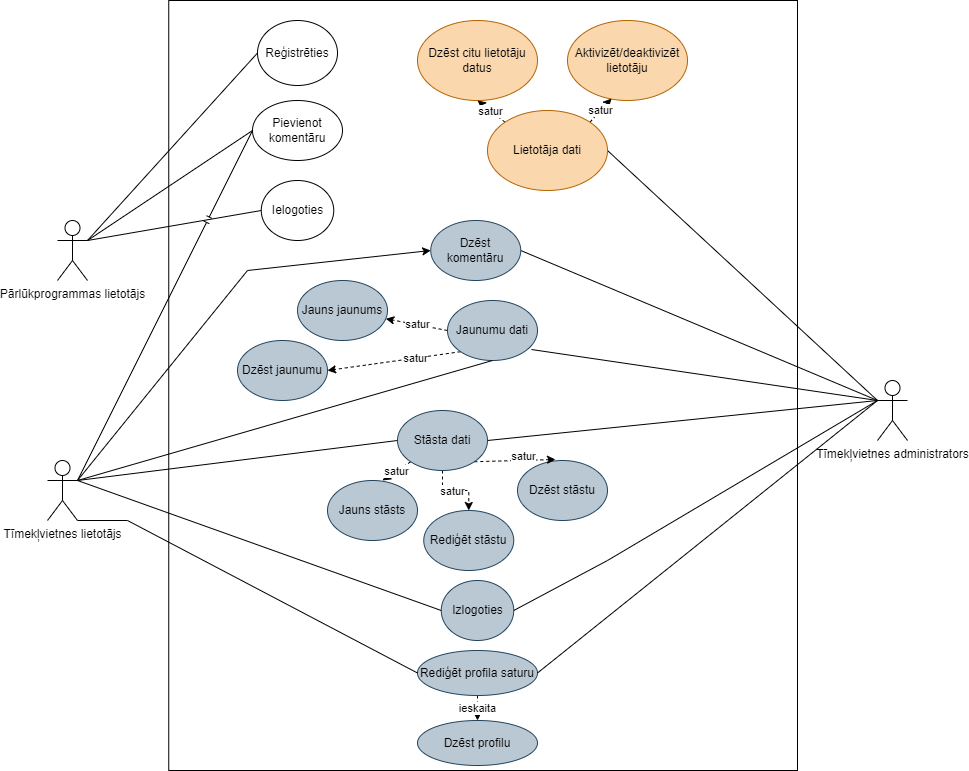

The diagram above was exported from draw.io. Its source (the exported page's mxGraphModel, read from the mxfile embedded in the PNG):
<mxGraphModel dx="1393" dy="797" grid="1" gridSize="10" guides="1" tooltips="1" connect="1" arrows="0" fold="1" page="1" pageScale="1" pageWidth="1169" pageHeight="827" math="0" shadow="0">
  <root>
    <mxCell id="0" />
    <mxCell id="1" parent="0" />
    <mxCell id="fBsBjgIpKqiwpwnLL71w-5" value="" style="rounded=0;whiteSpace=wrap;html=1;" parent="1" vertex="1">
      <mxGeometry x="241.25" y="30" width="628.75" height="770" as="geometry" />
    </mxCell>
    <mxCell id="DDodPSfaYZ-6EA-42dWd-15" style="edgeStyle=none;rounded=0;orthogonalLoop=1;jettySize=auto;html=1;exitX=1;exitY=0.3333333333333333;exitDx=0;exitDy=0;exitPerimeter=0;entryX=0;entryY=0.5;entryDx=0;entryDy=0;endArrow=none;endFill=0;" edge="1" parent="1" source="KWtkVgmPru0WwEhI3LE_-112" target="PJvhlX1BGJrjA2TBgcpM-6">
      <mxGeometry relative="1" as="geometry" />
    </mxCell>
    <mxCell id="DDodPSfaYZ-6EA-42dWd-16" style="edgeStyle=none;rounded=0;orthogonalLoop=1;jettySize=auto;html=1;exitX=1;exitY=0.3333333333333333;exitDx=0;exitDy=0;exitPerimeter=0;entryX=0;entryY=0.5;entryDx=0;entryDy=0;endArrow=none;endFill=0;" edge="1" parent="1" source="KWtkVgmPru0WwEhI3LE_-112" target="NrLsGGllYm7bNRW0tJOI-28">
      <mxGeometry relative="1" as="geometry" />
    </mxCell>
    <mxCell id="DDodPSfaYZ-6EA-42dWd-17" style="edgeStyle=none;rounded=0;orthogonalLoop=1;jettySize=auto;html=1;exitX=1;exitY=0.3333333333333333;exitDx=0;exitDy=0;exitPerimeter=0;entryX=0;entryY=0.5;entryDx=0;entryDy=0;endArrow=none;endFill=0;" edge="1" parent="1" source="KWtkVgmPru0WwEhI3LE_-112" target="KWtkVgmPru0WwEhI3LE_-154">
      <mxGeometry relative="1" as="geometry" />
    </mxCell>
    <mxCell id="KWtkVgmPru0WwEhI3LE_-112" value="Pārlūkprogrammas lietotājs" style="shape=umlActor;verticalLabelPosition=bottom;verticalAlign=top;html=1;outlineConnect=0;labelBackgroundColor=none;rounded=1;" parent="1" vertex="1">
      <mxGeometry x="130" y="250" width="30" height="60" as="geometry" />
    </mxCell>
    <mxCell id="PJvhlX1BGJrjA2TBgcpM-4" value="Izlogoties" style="ellipse;whiteSpace=wrap;html=1;labelBackgroundColor=none;rounded=1;fillColor=#bac8d3;strokeColor=#23445d;" parent="1" vertex="1">
      <mxGeometry x="513.75" y="610" width="72.5" height="60" as="geometry" />
    </mxCell>
    <mxCell id="PJvhlX1BGJrjA2TBgcpM-6" value="Reģistrēties" style="ellipse;whiteSpace=wrap;html=1;labelBackgroundColor=none;rounded=1;" parent="1" vertex="1">
      <mxGeometry x="330" y="50" width="80" height="65" as="geometry" />
    </mxCell>
    <mxCell id="NrLsGGllYm7bNRW0tJOI-1" value="Jauns stāsts" style="ellipse;whiteSpace=wrap;html=1;labelBackgroundColor=none;rounded=1;fillColor=#bac8d3;strokeColor=#23445d;" parent="1" vertex="1">
      <mxGeometry x="400" y="510" width="90" height="60" as="geometry" />
    </mxCell>
    <mxCell id="DDodPSfaYZ-6EA-42dWd-9" value="ieskaita" style="edgeStyle=none;rounded=0;orthogonalLoop=1;jettySize=auto;html=1;exitX=0.5;exitY=1;exitDx=0;exitDy=0;dashed=1;" edge="1" parent="1" source="NrLsGGllYm7bNRW0tJOI-15" target="NrLsGGllYm7bNRW0tJOI-23">
      <mxGeometry relative="1" as="geometry" />
    </mxCell>
    <mxCell id="NrLsGGllYm7bNRW0tJOI-15" value="Rediģēt profila saturu" style="ellipse;whiteSpace=wrap;html=1;rounded=1;fillColor=#bac8d3;strokeColor=#23445d;" parent="1" vertex="1">
      <mxGeometry x="490" y="680" width="120" height="45" as="geometry" />
    </mxCell>
    <mxCell id="NrLsGGllYm7bNRW0tJOI-17" value="Rediģēt stāstu" style="ellipse;whiteSpace=wrap;html=1;labelBackgroundColor=none;rounded=1;fillColor=#bac8d3;strokeColor=#23445d;" parent="1" vertex="1">
      <mxGeometry x="496.25" y="540" width="90" height="60" as="geometry" />
    </mxCell>
    <mxCell id="NrLsGGllYm7bNRW0tJOI-23" value="Dzēst profilu" style="ellipse;whiteSpace=wrap;html=1;rounded=1;fillColor=#bac8d3;strokeColor=#23445d;" parent="1" vertex="1">
      <mxGeometry x="490" y="750" width="120" height="45" as="geometry" />
    </mxCell>
    <mxCell id="NrLsGGllYm7bNRW0tJOI-28" value="Pievienot komentāru" style="ellipse;whiteSpace=wrap;html=1;labelBackgroundColor=none;rounded=1;" parent="1" vertex="1">
      <mxGeometry x="325" y="130" width="90" height="60" as="geometry" />
    </mxCell>
    <mxCell id="DDodPSfaYZ-6EA-42dWd-25" value="satur" style="edgeStyle=none;rounded=0;orthogonalLoop=1;jettySize=auto;html=1;exitX=0;exitY=0.5;exitDx=0;exitDy=0;dashed=1;" edge="1" parent="1" source="NrLsGGllYm7bNRW0tJOI-30" target="DDodPSfaYZ-6EA-42dWd-23">
      <mxGeometry relative="1" as="geometry" />
    </mxCell>
    <mxCell id="DDodPSfaYZ-6EA-42dWd-26" style="edgeStyle=none;rounded=0;orthogonalLoop=1;jettySize=auto;html=1;exitX=0;exitY=1;exitDx=0;exitDy=0;entryX=1;entryY=0.5;entryDx=0;entryDy=0;dashed=1;" edge="1" parent="1" source="NrLsGGllYm7bNRW0tJOI-30" target="DDodPSfaYZ-6EA-42dWd-24">
      <mxGeometry relative="1" as="geometry">
        <Array as="points" />
      </mxGeometry>
    </mxCell>
    <mxCell id="DDodPSfaYZ-6EA-42dWd-27" value="satur" style="edgeLabel;html=1;align=center;verticalAlign=middle;resizable=0;points=[];" vertex="1" connectable="0" parent="DDodPSfaYZ-6EA-42dWd-26">
      <mxGeometry x="-0.3105" relative="1" as="geometry">
        <mxPoint as="offset" />
      </mxGeometry>
    </mxCell>
    <mxCell id="NrLsGGllYm7bNRW0tJOI-30" value="Jaunumu dati" style="ellipse;whiteSpace=wrap;html=1;labelBackgroundColor=none;rounded=1;fillColor=#bac8d3;strokeColor=#23445d;" parent="1" vertex="1">
      <mxGeometry x="520" y="330" width="90" height="60" as="geometry" />
    </mxCell>
    <mxCell id="DDodPSfaYZ-6EA-42dWd-10" style="edgeStyle=none;rounded=0;orthogonalLoop=1;jettySize=auto;html=1;exitX=0;exitY=0.3333333333333333;exitDx=0;exitDy=0;exitPerimeter=0;entryX=1;entryY=0.5;entryDx=0;entryDy=0;endArrow=none;endFill=0;" edge="1" parent="1" source="NrLsGGllYm7bNRW0tJOI-32" target="DDodPSfaYZ-6EA-42dWd-2">
      <mxGeometry relative="1" as="geometry" />
    </mxCell>
    <mxCell id="DDodPSfaYZ-6EA-42dWd-12" style="edgeStyle=none;rounded=0;orthogonalLoop=1;jettySize=auto;html=1;exitX=0;exitY=0.3333333333333333;exitDx=0;exitDy=0;exitPerimeter=0;entryX=1;entryY=0.5;entryDx=0;entryDy=0;endArrow=none;endFill=0;" edge="1" parent="1" source="NrLsGGllYm7bNRW0tJOI-32" target="DDodPSfaYZ-6EA-42dWd-11">
      <mxGeometry relative="1" as="geometry" />
    </mxCell>
    <mxCell id="DDodPSfaYZ-6EA-42dWd-20" style="edgeStyle=none;rounded=0;orthogonalLoop=1;jettySize=auto;html=1;exitX=0;exitY=0.3333333333333333;exitDx=0;exitDy=0;exitPerimeter=0;entryX=1;entryY=0.5;entryDx=0;entryDy=0;endArrow=none;endFill=0;jumpStyle=gap;" edge="1" parent="1" source="NrLsGGllYm7bNRW0tJOI-32" target="NrLsGGllYm7bNRW0tJOI-15">
      <mxGeometry relative="1" as="geometry" />
    </mxCell>
    <mxCell id="DDodPSfaYZ-6EA-42dWd-21" style="edgeStyle=none;rounded=0;orthogonalLoop=1;jettySize=auto;html=1;exitX=0;exitY=0.3333333333333333;exitDx=0;exitDy=0;exitPerimeter=0;entryX=1;entryY=0.5;entryDx=0;entryDy=0;endArrow=none;endFill=0;" edge="1" parent="1" source="NrLsGGllYm7bNRW0tJOI-32" target="PJvhlX1BGJrjA2TBgcpM-4">
      <mxGeometry relative="1" as="geometry">
        <Array as="points">
          <mxPoint x="680" y="590" />
        </Array>
      </mxGeometry>
    </mxCell>
    <mxCell id="DDodPSfaYZ-6EA-42dWd-29" style="edgeStyle=none;rounded=0;orthogonalLoop=1;jettySize=auto;html=1;exitX=0;exitY=0.3333333333333333;exitDx=0;exitDy=0;exitPerimeter=0;entryX=0.933;entryY=0.817;entryDx=0;entryDy=0;entryPerimeter=0;endArrow=none;endFill=0;" edge="1" parent="1" source="NrLsGGllYm7bNRW0tJOI-32" target="NrLsGGllYm7bNRW0tJOI-30">
      <mxGeometry relative="1" as="geometry" />
    </mxCell>
    <mxCell id="DDodPSfaYZ-6EA-42dWd-31" style="edgeStyle=none;rounded=0;orthogonalLoop=1;jettySize=auto;html=1;exitX=0;exitY=0.3333333333333333;exitDx=0;exitDy=0;exitPerimeter=0;entryX=1;entryY=0.5;entryDx=0;entryDy=0;endArrow=none;endFill=0;" edge="1" parent="1" source="NrLsGGllYm7bNRW0tJOI-32" target="NrLsGGllYm7bNRW0tJOI-38">
      <mxGeometry relative="1" as="geometry" />
    </mxCell>
    <mxCell id="NrLsGGllYm7bNRW0tJOI-32" value="Tīmekļvietnes administrators" style="shape=umlActor;verticalLabelPosition=bottom;verticalAlign=top;html=1;outlineConnect=0;labelBackgroundColor=none;rounded=1;" parent="1" vertex="1">
      <mxGeometry x="950" y="410" width="30" height="60" as="geometry" />
    </mxCell>
    <mxCell id="NrLsGGllYm7bNRW0tJOI-35" value="Aktivizēt/deaktivizēt lietotāju" style="ellipse;whiteSpace=wrap;html=1;rounded=1;fillColor=#fad7ac;strokeColor=#b46504;" parent="1" vertex="1">
      <mxGeometry x="640" y="50" width="120" height="80" as="geometry" />
    </mxCell>
    <mxCell id="NrLsGGllYm7bNRW0tJOI-36" value="Dzēst stāstu" style="ellipse;whiteSpace=wrap;html=1;labelBackgroundColor=none;rounded=1;fillColor=#bac8d3;strokeColor=#23445d;" parent="1" vertex="1">
      <mxGeometry x="590" y="490" width="90" height="60" as="geometry" />
    </mxCell>
    <mxCell id="NrLsGGllYm7bNRW0tJOI-38" value="Dzēst komentāru" style="ellipse;whiteSpace=wrap;html=1;labelBackgroundColor=none;rounded=1;fillColor=#bac8d3;strokeColor=#23445d;" parent="1" vertex="1">
      <mxGeometry x="503.25" y="250" width="90" height="60" as="geometry" />
    </mxCell>
    <mxCell id="KWtkVgmPru0WwEhI3LE_-154" value="Ielogoties" style="ellipse;whiteSpace=wrap;html=1;labelBackgroundColor=none;rounded=1;" parent="1" vertex="1">
      <mxGeometry x="333.75" y="210" width="72.5" height="60" as="geometry" />
    </mxCell>
    <mxCell id="fBsBjgIpKqiwpwnLL71w-50" value="Dzēst citu lietotāju datus" style="ellipse;whiteSpace=wrap;html=1;rounded=1;fillColor=#fad7ac;strokeColor=#b46504;" parent="1" vertex="1">
      <mxGeometry x="490" y="50" width="120" height="80" as="geometry" />
    </mxCell>
    <mxCell id="DDodPSfaYZ-6EA-42dWd-8" style="edgeStyle=none;rounded=0;orthogonalLoop=1;jettySize=auto;html=1;exitX=1;exitY=0.3333333333333333;exitDx=0;exitDy=0;exitPerimeter=0;entryX=0;entryY=0.5;entryDx=0;entryDy=0;endArrow=none;endFill=0;" edge="1" parent="1" source="DDodPSfaYZ-6EA-42dWd-1" target="DDodPSfaYZ-6EA-42dWd-2">
      <mxGeometry relative="1" as="geometry" />
    </mxCell>
    <mxCell id="DDodPSfaYZ-6EA-42dWd-18" style="edgeStyle=none;rounded=0;orthogonalLoop=1;jettySize=auto;html=1;entryX=0;entryY=0.5;entryDx=0;entryDy=0;jumpStyle=line;endArrow=none;endFill=0;" edge="1" parent="1" target="NrLsGGllYm7bNRW0tJOI-28">
      <mxGeometry relative="1" as="geometry">
        <mxPoint x="150" y="510" as="sourcePoint" />
      </mxGeometry>
    </mxCell>
    <mxCell id="DDodPSfaYZ-6EA-42dWd-19" style="edgeStyle=none;rounded=0;orthogonalLoop=1;jettySize=auto;html=1;exitX=1;exitY=1;exitDx=0;exitDy=0;exitPerimeter=0;entryX=0;entryY=0.5;entryDx=0;entryDy=0;endArrow=none;endFill=0;" edge="1" parent="1" source="DDodPSfaYZ-6EA-42dWd-1" target="NrLsGGllYm7bNRW0tJOI-15">
      <mxGeometry relative="1" as="geometry">
        <Array as="points">
          <mxPoint x="200" y="550" />
        </Array>
      </mxGeometry>
    </mxCell>
    <mxCell id="DDodPSfaYZ-6EA-42dWd-22" style="edgeStyle=none;rounded=0;orthogonalLoop=1;jettySize=auto;html=1;exitX=1;exitY=0.3333333333333333;exitDx=0;exitDy=0;exitPerimeter=0;entryX=0;entryY=0.5;entryDx=0;entryDy=0;endArrow=none;endFill=0;" edge="1" parent="1" source="DDodPSfaYZ-6EA-42dWd-1" target="PJvhlX1BGJrjA2TBgcpM-4">
      <mxGeometry relative="1" as="geometry" />
    </mxCell>
    <mxCell id="DDodPSfaYZ-6EA-42dWd-28" style="edgeStyle=none;rounded=0;orthogonalLoop=1;jettySize=auto;html=1;entryX=0.5;entryY=1;entryDx=0;entryDy=0;endArrow=none;endFill=0;" edge="1" parent="1" target="NrLsGGllYm7bNRW0tJOI-30">
      <mxGeometry relative="1" as="geometry">
        <mxPoint x="150" y="510" as="sourcePoint" />
      </mxGeometry>
    </mxCell>
    <mxCell id="DDodPSfaYZ-6EA-42dWd-30" style="edgeStyle=none;rounded=0;orthogonalLoop=1;jettySize=auto;html=1;exitX=1;exitY=0.3333333333333333;exitDx=0;exitDy=0;exitPerimeter=0;entryX=0;entryY=0.5;entryDx=0;entryDy=0;" edge="1" parent="1" source="DDodPSfaYZ-6EA-42dWd-1" target="NrLsGGllYm7bNRW0tJOI-38">
      <mxGeometry relative="1" as="geometry">
        <Array as="points">
          <mxPoint x="320" y="300" />
        </Array>
      </mxGeometry>
    </mxCell>
    <mxCell id="DDodPSfaYZ-6EA-42dWd-1" value="Tīmekļvietnes lietotājs" style="shape=umlActor;verticalLabelPosition=bottom;verticalAlign=top;html=1;outlineConnect=0;labelBackgroundColor=none;rounded=1;" vertex="1" parent="1">
      <mxGeometry x="120" y="490" width="30" height="60" as="geometry" />
    </mxCell>
    <mxCell id="DDodPSfaYZ-6EA-42dWd-3" value="satur" style="edgeStyle=orthogonalEdgeStyle;rounded=0;orthogonalLoop=1;jettySize=auto;html=1;exitX=0.5;exitY=1;exitDx=0;exitDy=0;entryX=0.5;entryY=0;entryDx=0;entryDy=0;dashed=1;" edge="1" parent="1" source="DDodPSfaYZ-6EA-42dWd-2" target="NrLsGGllYm7bNRW0tJOI-17">
      <mxGeometry x="-0.0959" relative="1" as="geometry">
        <mxPoint y="1" as="offset" />
      </mxGeometry>
    </mxCell>
    <mxCell id="DDodPSfaYZ-6EA-42dWd-5" style="edgeStyle=none;rounded=0;orthogonalLoop=1;jettySize=auto;html=1;exitX=1;exitY=1;exitDx=0;exitDy=0;entryX=0.422;entryY=-0.017;entryDx=0;entryDy=0;entryPerimeter=0;dashed=1;" edge="1" parent="1" source="DDodPSfaYZ-6EA-42dWd-2" target="NrLsGGllYm7bNRW0tJOI-36">
      <mxGeometry relative="1" as="geometry" />
    </mxCell>
    <mxCell id="DDodPSfaYZ-6EA-42dWd-6" value="satur" style="edgeLabel;html=1;align=center;verticalAlign=middle;resizable=0;points=[];" vertex="1" connectable="0" parent="DDodPSfaYZ-6EA-42dWd-5">
      <mxGeometry x="0.3636" y="-3" relative="1" as="geometry">
        <mxPoint x="-6" y="-7" as="offset" />
      </mxGeometry>
    </mxCell>
    <mxCell id="DDodPSfaYZ-6EA-42dWd-7" value="satur" style="edgeStyle=none;rounded=0;orthogonalLoop=1;jettySize=auto;html=1;exitX=0;exitY=1;exitDx=0;exitDy=0;entryX=0.611;entryY=0;entryDx=0;entryDy=0;entryPerimeter=0;dashed=1;" edge="1" parent="1" source="DDodPSfaYZ-6EA-42dWd-2" target="NrLsGGllYm7bNRW0tJOI-1">
      <mxGeometry relative="1" as="geometry" />
    </mxCell>
    <mxCell id="DDodPSfaYZ-6EA-42dWd-2" value="Stāsta dati" style="ellipse;whiteSpace=wrap;html=1;labelBackgroundColor=none;rounded=1;fillColor=#bac8d3;strokeColor=#23445d;" vertex="1" parent="1">
      <mxGeometry x="470" y="440" width="90" height="60" as="geometry" />
    </mxCell>
    <mxCell id="DDodPSfaYZ-6EA-42dWd-13" value="satur" style="edgeStyle=none;rounded=0;orthogonalLoop=1;jettySize=auto;html=1;exitX=1;exitY=0;exitDx=0;exitDy=0;entryX=0.367;entryY=0.975;entryDx=0;entryDy=0;entryPerimeter=0;dashed=1;" edge="1" parent="1" source="DDodPSfaYZ-6EA-42dWd-11" target="NrLsGGllYm7bNRW0tJOI-35">
      <mxGeometry relative="1" as="geometry" />
    </mxCell>
    <mxCell id="DDodPSfaYZ-6EA-42dWd-14" value="satur" style="edgeStyle=none;rounded=0;orthogonalLoop=1;jettySize=auto;html=1;exitX=0;exitY=0;exitDx=0;exitDy=0;entryX=0.5;entryY=1;entryDx=0;entryDy=0;dashed=1;" edge="1" parent="1" source="DDodPSfaYZ-6EA-42dWd-11" target="fBsBjgIpKqiwpwnLL71w-50">
      <mxGeometry relative="1" as="geometry" />
    </mxCell>
    <mxCell id="DDodPSfaYZ-6EA-42dWd-11" value="Lietotāja dati" style="ellipse;whiteSpace=wrap;html=1;rounded=1;fillColor=#fad7ac;strokeColor=#b46504;" vertex="1" parent="1">
      <mxGeometry x="560" y="140" width="120" height="80" as="geometry" />
    </mxCell>
    <mxCell id="DDodPSfaYZ-6EA-42dWd-23" value="Jauns jaunums" style="ellipse;whiteSpace=wrap;html=1;labelBackgroundColor=none;rounded=1;fillColor=#bac8d3;strokeColor=#23445d;" vertex="1" parent="1">
      <mxGeometry x="370" y="310" width="90" height="60" as="geometry" />
    </mxCell>
    <mxCell id="DDodPSfaYZ-6EA-42dWd-24" value="Dzēst jaunumu" style="ellipse;whiteSpace=wrap;html=1;labelBackgroundColor=none;rounded=1;fillColor=#bac8d3;strokeColor=#23445d;" vertex="1" parent="1">
      <mxGeometry x="310" y="370" width="90" height="60" as="geometry" />
    </mxCell>
  </root>
</mxGraphModel>